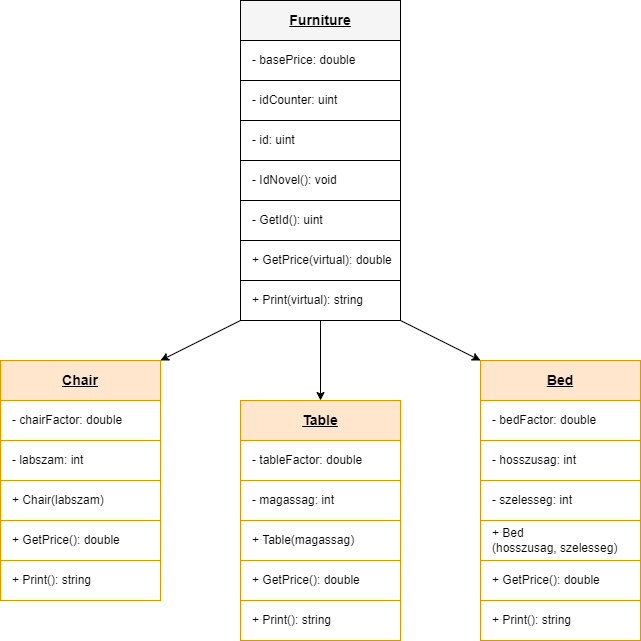

The diagram above was exported from draw.io. Its source (the exported page's mxGraphModel, read from the mxfile embedded in the PNG):
<mxGraphModel dx="1422" dy="832" grid="1" gridSize="10" guides="1" tooltips="1" connect="1" arrows="1" fold="1" page="1" pageScale="1" pageWidth="827" pageHeight="1169" background="none" math="0" shadow="0">
  <root>
    <mxCell id="0" />
    <mxCell id="1" parent="0" />
    <mxCell id="FJLL8Ske_G6zE8HD-m0K-11" value="" style="rounded=0;whiteSpace=wrap;html=1;fillColor=#ffe6cc;strokeColor=#d79b00;" parent="1" vertex="1">
      <mxGeometry x="80" y="400" width="160" height="40" as="geometry" />
    </mxCell>
    <mxCell id="FJLL8Ske_G6zE8HD-m0K-12" value="Chair" style="text;html=1;strokeColor=none;fillColor=none;align=center;verticalAlign=middle;whiteSpace=wrap;rounded=0;fontStyle=5;fontSize=14;" parent="1" vertex="1">
      <mxGeometry x="130" y="405" width="60" height="30" as="geometry" />
    </mxCell>
    <mxCell id="FJLL8Ske_G6zE8HD-m0K-13" value="" style="rounded=0;whiteSpace=wrap;html=1;strokeColor=#D79B00;" parent="1" vertex="1">
      <mxGeometry x="80" y="440" width="160" height="40" as="geometry" />
    </mxCell>
    <mxCell id="FJLL8Ske_G6zE8HD-m0K-14" value="" style="rounded=0;whiteSpace=wrap;html=1;strokeColor=#D79B00;" parent="1" vertex="1">
      <mxGeometry x="80" y="480" width="160" height="40" as="geometry" />
    </mxCell>
    <mxCell id="FJLL8Ske_G6zE8HD-m0K-15" value="- chairFactor: double" style="text;html=1;strokeColor=none;fillColor=none;align=left;verticalAlign=middle;whiteSpace=wrap;rounded=0;fontStyle=0;fontSize=12;" parent="1" vertex="1">
      <mxGeometry x="90" y="445" width="150" height="30" as="geometry" />
    </mxCell>
    <mxCell id="FJLL8Ske_G6zE8HD-m0K-19" value="" style="rounded=0;whiteSpace=wrap;html=1;fillColor=#f5f5f5;strokeColor=#000000;fontColor=#333333;" parent="1" vertex="1">
      <mxGeometry x="320" y="40" width="160" height="40" as="geometry" />
    </mxCell>
    <mxCell id="FJLL8Ske_G6zE8HD-m0K-20" value="Furniture" style="text;html=1;strokeColor=none;fillColor=none;align=center;verticalAlign=middle;whiteSpace=wrap;rounded=0;fontStyle=5;fontSize=14;" parent="1" vertex="1">
      <mxGeometry x="370" y="45" width="60" height="30" as="geometry" />
    </mxCell>
    <mxCell id="FJLL8Ske_G6zE8HD-m0K-21" value="" style="rounded=0;whiteSpace=wrap;html=1;" parent="1" vertex="1">
      <mxGeometry x="320" y="80" width="160" height="40" as="geometry" />
    </mxCell>
    <mxCell id="FJLL8Ske_G6zE8HD-m0K-22" value="" style="rounded=0;whiteSpace=wrap;html=1;" parent="1" vertex="1">
      <mxGeometry x="320" y="240" width="160" height="40" as="geometry" />
    </mxCell>
    <mxCell id="FJLL8Ske_G6zE8HD-m0K-23" value="- basePrice: double" style="text;html=1;align=left;verticalAlign=middle;whiteSpace=wrap;rounded=0;fontStyle=0;fontSize=12;" parent="1" vertex="1">
      <mxGeometry x="330" y="85" width="150" height="30" as="geometry" />
    </mxCell>
    <mxCell id="FJLL8Ske_G6zE8HD-m0K-43" value="" style="endArrow=classic;html=1;rounded=0;fontSize=12;exitX=0;exitY=1;exitDx=0;exitDy=0;entryX=1;entryY=0;entryDx=0;entryDy=0;" parent="1" target="FJLL8Ske_G6zE8HD-m0K-11" edge="1">
      <mxGeometry width="50" height="50" relative="1" as="geometry">
        <mxPoint x="320" y="360" as="sourcePoint" />
        <mxPoint x="500" y="560" as="targetPoint" />
      </mxGeometry>
    </mxCell>
    <mxCell id="FJLL8Ske_G6zE8HD-m0K-46" value="" style="endArrow=classic;html=1;rounded=0;fontSize=12;entryX=0;entryY=0;entryDx=0;entryDy=0;exitX=1;exitY=1;exitDx=0;exitDy=0;" parent="1" edge="1">
      <mxGeometry width="50" height="50" relative="1" as="geometry">
        <mxPoint x="480" y="360" as="sourcePoint" />
        <mxPoint x="560" y="400" as="targetPoint" />
      </mxGeometry>
    </mxCell>
    <mxCell id="FJLL8Ske_G6zE8HD-m0K-48" value="" style="rounded=0;whiteSpace=wrap;html=1;strokeColor=#D79B00;" parent="1" vertex="1">
      <mxGeometry x="80" y="520" width="160" height="40" as="geometry" />
    </mxCell>
    <mxCell id="FJLL8Ske_G6zE8HD-m0K-49" value="+&amp;nbsp;Chair(labszam)" style="text;html=1;strokeColor=none;fillColor=none;align=left;verticalAlign=middle;whiteSpace=wrap;rounded=0;fontStyle=0;fontSize=12;" parent="1" vertex="1">
      <mxGeometry x="90" y="525" width="150" height="30" as="geometry" />
    </mxCell>
    <mxCell id="lPefu_OAa_bmXd-yi0yc-1" value="" style="rounded=0;whiteSpace=wrap;html=1;" vertex="1" parent="1">
      <mxGeometry x="320" y="280" width="160" height="40" as="geometry" />
    </mxCell>
    <mxCell id="lPefu_OAa_bmXd-yi0yc-3" value="" style="endArrow=classic;html=1;rounded=0;exitX=0.5;exitY=1;exitDx=0;exitDy=0;entryX=0.5;entryY=0;entryDx=0;entryDy=0;" edge="1" parent="1">
      <mxGeometry width="50" height="50" relative="1" as="geometry">
        <mxPoint x="400" y="360" as="sourcePoint" />
        <mxPoint x="400" y="440" as="targetPoint" />
      </mxGeometry>
    </mxCell>
    <mxCell id="lPefu_OAa_bmXd-yi0yc-7" value="-&amp;nbsp;labszam: int" style="text;html=1;strokeColor=none;fillColor=none;align=left;verticalAlign=middle;whiteSpace=wrap;rounded=0;fontStyle=0;fontSize=12;" vertex="1" parent="1">
      <mxGeometry x="90" y="485" width="150" height="30" as="geometry" />
    </mxCell>
    <mxCell id="lPefu_OAa_bmXd-yi0yc-12" value="" style="rounded=0;whiteSpace=wrap;html=1;" vertex="1" parent="1">
      <mxGeometry x="320" y="120" width="160" height="40" as="geometry" />
    </mxCell>
    <mxCell id="lPefu_OAa_bmXd-yi0yc-13" value="" style="rounded=0;whiteSpace=wrap;html=1;" vertex="1" parent="1">
      <mxGeometry x="320" y="160" width="160" height="40" as="geometry" />
    </mxCell>
    <mxCell id="lPefu_OAa_bmXd-yi0yc-14" value="" style="rounded=0;whiteSpace=wrap;html=1;" vertex="1" parent="1">
      <mxGeometry x="320" y="200" width="160" height="40" as="geometry" />
    </mxCell>
    <mxCell id="lPefu_OAa_bmXd-yi0yc-15" value="- idCounter: uint" style="text;html=1;align=left;verticalAlign=middle;whiteSpace=wrap;rounded=0;fontStyle=0;fontSize=12;" vertex="1" parent="1">
      <mxGeometry x="330" y="125" width="150" height="30" as="geometry" />
    </mxCell>
    <mxCell id="lPefu_OAa_bmXd-yi0yc-16" value="- id: uint" style="text;html=1;align=left;verticalAlign=middle;whiteSpace=wrap;rounded=0;fontStyle=0;fontSize=12;" vertex="1" parent="1">
      <mxGeometry x="330" y="165" width="150" height="30" as="geometry" />
    </mxCell>
    <mxCell id="lPefu_OAa_bmXd-yi0yc-17" value="" style="rounded=0;whiteSpace=wrap;html=1;" vertex="1" parent="1">
      <mxGeometry x="320" y="320" width="160" height="40" as="geometry" />
    </mxCell>
    <mxCell id="lPefu_OAa_bmXd-yi0yc-18" value="- IdNovel(): void" style="text;html=1;align=left;verticalAlign=middle;whiteSpace=wrap;rounded=0;fontStyle=0;fontSize=12;" vertex="1" parent="1">
      <mxGeometry x="330" y="205" width="150" height="30" as="geometry" />
    </mxCell>
    <mxCell id="lPefu_OAa_bmXd-yi0yc-2" value="+ Print(virtual): string" style="text;html=1;align=left;verticalAlign=middle;whiteSpace=wrap;rounded=0;fontStyle=0;fontSize=12;" vertex="1" parent="1">
      <mxGeometry x="330" y="325" width="150" height="30" as="geometry" />
    </mxCell>
    <mxCell id="FJLL8Ske_G6zE8HD-m0K-24" value="+ GetPrice(virtual): double" style="text;html=1;align=left;verticalAlign=middle;whiteSpace=wrap;rounded=0;fontStyle=0;fontSize=12;" parent="1" vertex="1">
      <mxGeometry x="330" y="285" width="150" height="30" as="geometry" />
    </mxCell>
    <mxCell id="lPefu_OAa_bmXd-yi0yc-19" value="- GetId(): uint" style="text;html=1;align=left;verticalAlign=middle;whiteSpace=wrap;rounded=0;fontStyle=0;fontSize=12;" vertex="1" parent="1">
      <mxGeometry x="330" y="245" width="150" height="30" as="geometry" />
    </mxCell>
    <mxCell id="lPefu_OAa_bmXd-yi0yc-20" value="" style="rounded=0;whiteSpace=wrap;html=1;strokeColor=#D79B00;" vertex="1" parent="1">
      <mxGeometry x="80" y="560" width="160" height="40" as="geometry" />
    </mxCell>
    <mxCell id="lPefu_OAa_bmXd-yi0yc-21" value="" style="rounded=0;whiteSpace=wrap;html=1;strokeColor=#D79B00;" vertex="1" parent="1">
      <mxGeometry x="80" y="600" width="160" height="40" as="geometry" />
    </mxCell>
    <mxCell id="lPefu_OAa_bmXd-yi0yc-22" value="+ GetPrice(): double" style="text;html=1;strokeColor=none;fillColor=none;align=left;verticalAlign=middle;whiteSpace=wrap;rounded=0;fontStyle=0;fontSize=12;" vertex="1" parent="1">
      <mxGeometry x="90" y="565" width="150" height="30" as="geometry" />
    </mxCell>
    <mxCell id="lPefu_OAa_bmXd-yi0yc-23" value="+ Print(): string" style="text;html=1;strokeColor=none;fillColor=none;align=left;verticalAlign=middle;whiteSpace=wrap;rounded=0;fontStyle=0;fontSize=12;" vertex="1" parent="1">
      <mxGeometry x="90" y="605" width="150" height="30" as="geometry" />
    </mxCell>
    <mxCell id="lPefu_OAa_bmXd-yi0yc-24" value="" style="rounded=0;whiteSpace=wrap;html=1;fillColor=#ffe6cc;strokeColor=#d79b00;" vertex="1" parent="1">
      <mxGeometry x="320" y="440" width="160" height="40" as="geometry" />
    </mxCell>
    <mxCell id="lPefu_OAa_bmXd-yi0yc-25" value="Table" style="text;html=1;strokeColor=none;fillColor=none;align=center;verticalAlign=middle;whiteSpace=wrap;rounded=0;fontStyle=5;fontSize=14;" vertex="1" parent="1">
      <mxGeometry x="370" y="445" width="60" height="30" as="geometry" />
    </mxCell>
    <mxCell id="lPefu_OAa_bmXd-yi0yc-26" value="" style="rounded=0;whiteSpace=wrap;html=1;strokeColor=#D79B00;" vertex="1" parent="1">
      <mxGeometry x="320" y="480" width="160" height="40" as="geometry" />
    </mxCell>
    <mxCell id="lPefu_OAa_bmXd-yi0yc-27" value="" style="rounded=0;whiteSpace=wrap;html=1;strokeColor=#D79B00;" vertex="1" parent="1">
      <mxGeometry x="320" y="520" width="160" height="40" as="geometry" />
    </mxCell>
    <mxCell id="lPefu_OAa_bmXd-yi0yc-28" value="- tableFactor: double" style="text;html=1;strokeColor=none;fillColor=none;align=left;verticalAlign=middle;whiteSpace=wrap;rounded=0;fontStyle=0;fontSize=12;" vertex="1" parent="1">
      <mxGeometry x="330" y="485" width="150" height="30" as="geometry" />
    </mxCell>
    <mxCell id="lPefu_OAa_bmXd-yi0yc-29" value="" style="rounded=0;whiteSpace=wrap;html=1;strokeColor=#D79B00;" vertex="1" parent="1">
      <mxGeometry x="320" y="560" width="160" height="40" as="geometry" />
    </mxCell>
    <mxCell id="lPefu_OAa_bmXd-yi0yc-30" value="+ Table(magassag)" style="text;html=1;strokeColor=none;fillColor=none;align=left;verticalAlign=middle;whiteSpace=wrap;rounded=0;fontStyle=0;fontSize=12;" vertex="1" parent="1">
      <mxGeometry x="330" y="565" width="150" height="30" as="geometry" />
    </mxCell>
    <mxCell id="lPefu_OAa_bmXd-yi0yc-31" value="- magassag: int" style="text;html=1;strokeColor=none;fillColor=none;align=left;verticalAlign=middle;whiteSpace=wrap;rounded=0;fontStyle=0;fontSize=12;" vertex="1" parent="1">
      <mxGeometry x="330" y="525" width="150" height="30" as="geometry" />
    </mxCell>
    <mxCell id="lPefu_OAa_bmXd-yi0yc-32" value="" style="rounded=0;whiteSpace=wrap;html=1;strokeColor=#D79B00;" vertex="1" parent="1">
      <mxGeometry x="320" y="600" width="160" height="40" as="geometry" />
    </mxCell>
    <mxCell id="lPefu_OAa_bmXd-yi0yc-33" value="" style="rounded=0;whiteSpace=wrap;html=1;strokeColor=#D79B00;" vertex="1" parent="1">
      <mxGeometry x="320" y="640" width="160" height="40" as="geometry" />
    </mxCell>
    <mxCell id="lPefu_OAa_bmXd-yi0yc-34" value="+ GetPrice(): double" style="text;html=1;strokeColor=none;fillColor=none;align=left;verticalAlign=middle;whiteSpace=wrap;rounded=0;fontStyle=0;fontSize=12;" vertex="1" parent="1">
      <mxGeometry x="330" y="605" width="150" height="30" as="geometry" />
    </mxCell>
    <mxCell id="lPefu_OAa_bmXd-yi0yc-35" value="+ Print(): string" style="text;html=1;strokeColor=none;fillColor=none;align=left;verticalAlign=middle;whiteSpace=wrap;rounded=0;fontStyle=0;fontSize=12;" vertex="1" parent="1">
      <mxGeometry x="330" y="645" width="150" height="30" as="geometry" />
    </mxCell>
    <mxCell id="lPefu_OAa_bmXd-yi0yc-36" value="" style="rounded=0;whiteSpace=wrap;html=1;fillColor=#ffe6cc;strokeColor=#d79b00;" vertex="1" parent="1">
      <mxGeometry x="560" y="400" width="160" height="40" as="geometry" />
    </mxCell>
    <mxCell id="lPefu_OAa_bmXd-yi0yc-37" value="Bed" style="text;html=1;strokeColor=none;fillColor=none;align=center;verticalAlign=middle;whiteSpace=wrap;rounded=0;fontStyle=5;fontSize=14;" vertex="1" parent="1">
      <mxGeometry x="610" y="405" width="60" height="30" as="geometry" />
    </mxCell>
    <mxCell id="lPefu_OAa_bmXd-yi0yc-38" value="" style="rounded=0;whiteSpace=wrap;html=1;strokeColor=#D79B00;" vertex="1" parent="1">
      <mxGeometry x="560" y="440" width="160" height="40" as="geometry" />
    </mxCell>
    <mxCell id="lPefu_OAa_bmXd-yi0yc-39" value="" style="rounded=0;whiteSpace=wrap;html=1;strokeColor=#D79B00;" vertex="1" parent="1">
      <mxGeometry x="560" y="480" width="160" height="40" as="geometry" />
    </mxCell>
    <mxCell id="lPefu_OAa_bmXd-yi0yc-40" value="- bedFactor: double" style="text;html=1;strokeColor=none;fillColor=none;align=left;verticalAlign=middle;whiteSpace=wrap;rounded=0;fontStyle=0;fontSize=12;" vertex="1" parent="1">
      <mxGeometry x="570" y="445" width="150" height="30" as="geometry" />
    </mxCell>
    <mxCell id="lPefu_OAa_bmXd-yi0yc-41" value="" style="rounded=0;whiteSpace=wrap;html=1;strokeColor=#D79B00;" vertex="1" parent="1">
      <mxGeometry x="560" y="560" width="160" height="40" as="geometry" />
    </mxCell>
    <mxCell id="lPefu_OAa_bmXd-yi0yc-42" value="+ Bed&lt;br&gt;(hosszusag, szelesseg)" style="text;html=1;strokeColor=none;fillColor=none;align=left;verticalAlign=middle;whiteSpace=wrap;rounded=0;fontStyle=0;fontSize=12;" vertex="1" parent="1">
      <mxGeometry x="570" y="565" width="150" height="30" as="geometry" />
    </mxCell>
    <mxCell id="lPefu_OAa_bmXd-yi0yc-43" value="- hosszusag: int" style="text;html=1;strokeColor=none;fillColor=none;align=left;verticalAlign=middle;whiteSpace=wrap;rounded=0;fontStyle=0;fontSize=12;" vertex="1" parent="1">
      <mxGeometry x="570" y="485" width="150" height="30" as="geometry" />
    </mxCell>
    <mxCell id="lPefu_OAa_bmXd-yi0yc-44" value="" style="rounded=0;whiteSpace=wrap;html=1;strokeColor=#D79B00;" vertex="1" parent="1">
      <mxGeometry x="560" y="600" width="160" height="40" as="geometry" />
    </mxCell>
    <mxCell id="lPefu_OAa_bmXd-yi0yc-45" value="" style="rounded=0;whiteSpace=wrap;html=1;strokeColor=#D79B00;" vertex="1" parent="1">
      <mxGeometry x="560" y="640" width="160" height="40" as="geometry" />
    </mxCell>
    <mxCell id="lPefu_OAa_bmXd-yi0yc-46" value="+ GetPrice(): double" style="text;html=1;strokeColor=none;fillColor=none;align=left;verticalAlign=middle;whiteSpace=wrap;rounded=0;fontStyle=0;fontSize=12;" vertex="1" parent="1">
      <mxGeometry x="570" y="605" width="150" height="30" as="geometry" />
    </mxCell>
    <mxCell id="lPefu_OAa_bmXd-yi0yc-47" value="+ Print(): string" style="text;html=1;strokeColor=none;fillColor=none;align=left;verticalAlign=middle;whiteSpace=wrap;rounded=0;fontStyle=0;fontSize=12;" vertex="1" parent="1">
      <mxGeometry x="570" y="645" width="150" height="30" as="geometry" />
    </mxCell>
    <mxCell id="lPefu_OAa_bmXd-yi0yc-48" value="" style="rounded=0;whiteSpace=wrap;html=1;strokeColor=#D79B00;" vertex="1" parent="1">
      <mxGeometry x="560" y="520" width="160" height="40" as="geometry" />
    </mxCell>
    <mxCell id="lPefu_OAa_bmXd-yi0yc-49" value="- szelesseg: int" style="text;html=1;strokeColor=none;fillColor=none;align=left;verticalAlign=middle;whiteSpace=wrap;rounded=0;fontStyle=0;fontSize=12;" vertex="1" parent="1">
      <mxGeometry x="570" y="525" width="150" height="30" as="geometry" />
    </mxCell>
  </root>
</mxGraphModel>